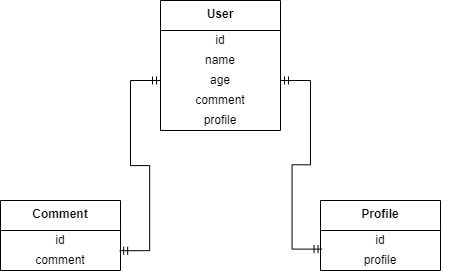

The diagram above was exported from draw.io. Its source (the exported page's mxGraphModel, read from the mxfile embedded in the PNG):
<mxGraphModel dx="1036" dy="606" grid="1" gridSize="10" guides="1" tooltips="1" connect="1" arrows="1" fold="1" page="1" pageScale="1" pageWidth="850" pageHeight="1100" math="0" shadow="0">
  <root>
    <mxCell id="0" />
    <mxCell id="1" parent="0" />
    <mxCell id="2" value="&lt;b&gt;User&lt;/b&gt;" style="swimlane;fontStyle=0;align=center;verticalAlign=top;childLayout=stackLayout;horizontal=1;startSize=30;horizontalStack=0;resizeParent=1;resizeParentMax=0;resizeLast=0;collapsible=0;marginBottom=0;html=1;whiteSpace=wrap;" vertex="1" parent="1">
      <mxGeometry x="320" y="200" width="120" height="130" as="geometry" />
    </mxCell>
    <mxCell id="3" value="id" style="text;html=1;strokeColor=none;fillColor=none;align=center;verticalAlign=middle;spacingLeft=4;spacingRight=4;overflow=hidden;rotatable=0;points=[[0,0.5],[1,0.5]];portConstraint=eastwest;whiteSpace=wrap;" vertex="1" parent="2">
      <mxGeometry y="30" width="120" height="20" as="geometry" />
    </mxCell>
    <mxCell id="4" value="name" style="text;html=1;strokeColor=none;fillColor=none;align=center;verticalAlign=middle;spacingLeft=4;spacingRight=4;overflow=hidden;rotatable=0;points=[[0,0.5],[1,0.5]];portConstraint=eastwest;whiteSpace=wrap;" vertex="1" parent="2">
      <mxGeometry y="50" width="120" height="20" as="geometry" />
    </mxCell>
    <mxCell id="5" value="age" style="text;html=1;strokeColor=none;fillColor=none;align=center;verticalAlign=middle;spacingLeft=4;spacingRight=4;overflow=hidden;rotatable=0;points=[[0,0.5],[1,0.5]];portConstraint=eastwest;whiteSpace=wrap;" vertex="1" parent="2">
      <mxGeometry y="70" width="120" height="20" as="geometry" />
    </mxCell>
    <mxCell id="6" value="comment" style="text;html=1;strokeColor=none;fillColor=none;align=center;verticalAlign=middle;spacingLeft=4;spacingRight=4;overflow=hidden;rotatable=0;points=[[0,0.5],[1,0.5]];portConstraint=eastwest;whiteSpace=wrap;" vertex="1" parent="2">
      <mxGeometry y="90" width="120" height="20" as="geometry" />
    </mxCell>
    <mxCell id="7" value="profile" style="text;html=1;strokeColor=none;fillColor=none;align=center;verticalAlign=middle;spacingLeft=4;spacingRight=4;overflow=hidden;rotatable=0;points=[[0,0.5],[1,0.5]];portConstraint=eastwest;whiteSpace=wrap;" vertex="1" parent="2">
      <mxGeometry y="110" width="120" height="20" as="geometry" />
    </mxCell>
    <mxCell id="8" style="edgeStyle=orthogonalEdgeStyle;rounded=0;orthogonalLoop=1;jettySize=auto;html=1;exitX=1;exitY=0.5;exitDx=0;exitDy=0;" edge="1" parent="2" source="4" target="4">
      <mxGeometry relative="1" as="geometry" />
    </mxCell>
    <mxCell id="9" value="&lt;b&gt;Comment&lt;/b&gt;" style="swimlane;fontStyle=0;align=center;verticalAlign=top;childLayout=stackLayout;horizontal=1;startSize=30;horizontalStack=0;resizeParent=1;resizeParentMax=0;resizeLast=0;collapsible=0;marginBottom=0;html=1;whiteSpace=wrap;" vertex="1" parent="1">
      <mxGeometry x="160" y="400" width="120" height="70" as="geometry" />
    </mxCell>
    <mxCell id="10" value="id" style="text;html=1;strokeColor=none;fillColor=none;align=center;verticalAlign=middle;spacingLeft=4;spacingRight=4;overflow=hidden;rotatable=0;points=[[0,0.5],[1,0.5]];portConstraint=eastwest;whiteSpace=wrap;" vertex="1" parent="9">
      <mxGeometry y="30" width="120" height="20" as="geometry" />
    </mxCell>
    <mxCell id="11" value="comment" style="text;html=1;strokeColor=none;fillColor=none;align=center;verticalAlign=middle;spacingLeft=4;spacingRight=4;overflow=hidden;rotatable=0;points=[[0,0.5],[1,0.5]];portConstraint=eastwest;whiteSpace=wrap;" vertex="1" parent="9">
      <mxGeometry y="50" width="120" height="20" as="geometry" />
    </mxCell>
    <mxCell id="12" style="edgeStyle=orthogonalEdgeStyle;rounded=0;orthogonalLoop=1;jettySize=auto;html=1;exitX=1;exitY=0.5;exitDx=0;exitDy=0;" edge="1" parent="9" source="11" target="11">
      <mxGeometry relative="1" as="geometry" />
    </mxCell>
    <mxCell id="13" value="&lt;b&gt;Profile&lt;/b&gt;" style="swimlane;fontStyle=0;align=center;verticalAlign=top;childLayout=stackLayout;horizontal=1;startSize=30;horizontalStack=0;resizeParent=1;resizeParentMax=0;resizeLast=0;collapsible=0;marginBottom=0;html=1;whiteSpace=wrap;" vertex="1" parent="1">
      <mxGeometry x="480" y="400" width="120" height="70" as="geometry" />
    </mxCell>
    <mxCell id="14" value="id" style="text;html=1;strokeColor=none;fillColor=none;align=center;verticalAlign=middle;spacingLeft=4;spacingRight=4;overflow=hidden;rotatable=0;points=[[0,0.5],[1,0.5]];portConstraint=eastwest;whiteSpace=wrap;" vertex="1" parent="13">
      <mxGeometry y="30" width="120" height="20" as="geometry" />
    </mxCell>
    <mxCell id="15" value="profile" style="text;html=1;strokeColor=none;fillColor=none;align=center;verticalAlign=middle;spacingLeft=4;spacingRight=4;overflow=hidden;rotatable=0;points=[[0,0.5],[1,0.5]];portConstraint=eastwest;whiteSpace=wrap;" vertex="1" parent="13">
      <mxGeometry y="50" width="120" height="20" as="geometry" />
    </mxCell>
    <mxCell id="16" style="edgeStyle=orthogonalEdgeStyle;rounded=0;orthogonalLoop=1;jettySize=auto;html=1;exitX=1;exitY=0.5;exitDx=0;exitDy=0;" edge="1" parent="13">
      <mxGeometry relative="1" as="geometry">
        <mxPoint x="120" y="60" as="sourcePoint" />
        <mxPoint x="120" y="60" as="targetPoint" />
      </mxGeometry>
    </mxCell>
    <mxCell id="17" value="" style="edgeStyle=entityRelationEdgeStyle;fontSize=12;html=1;endArrow=ERmandOne;startArrow=ERmandOne;rounded=0;entryX=0;entryY=0.5;entryDx=0;entryDy=0;exitX=0.993;exitY=1.01;exitDx=0;exitDy=0;exitPerimeter=0;" edge="1" source="10" target="5" parent="1">
      <mxGeometry width="100" height="100" relative="1" as="geometry">
        <mxPoint x="280" y="480" as="sourcePoint" />
        <mxPoint x="300" y="260" as="targetPoint" />
        <Array as="points">
          <mxPoint x="210" y="340" />
          <mxPoint x="160" y="290" />
          <mxPoint x="220" y="330" />
          <mxPoint x="290" y="340" />
        </Array>
      </mxGeometry>
    </mxCell>
    <mxCell id="18" value="" style="edgeStyle=entityRelationEdgeStyle;fontSize=12;html=1;endArrow=ERmandOne;startArrow=ERmandOne;rounded=0;entryX=1;entryY=0.5;entryDx=0;entryDy=0;exitX=0.013;exitY=-0.07;exitDx=0;exitDy=0;exitPerimeter=0;" edge="1" source="15" target="5" parent="1">
      <mxGeometry width="100" height="100" relative="1" as="geometry">
        <mxPoint x="480" y="480" as="sourcePoint" />
        <mxPoint x="530" y="260" as="targetPoint" />
        <Array as="points">
          <mxPoint x="470" y="470" />
          <mxPoint x="420" y="320" />
          <mxPoint x="370" y="270" />
          <mxPoint x="430" y="310" />
          <mxPoint x="500" y="320" />
        </Array>
      </mxGeometry>
    </mxCell>
  </root>
</mxGraphModel>